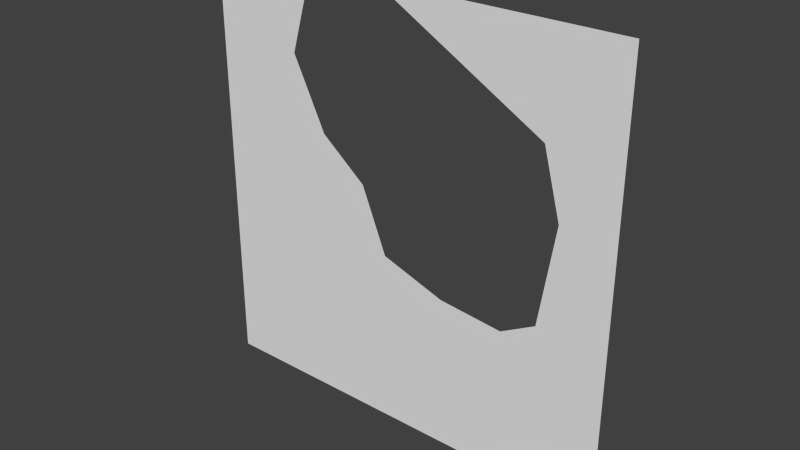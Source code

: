 # Source: grove1_4.blend  (saved by Blender 2.76.0; exported with 4.5.12 LTS)
import bpy
from mathutils import Matrix  # noqa: F401  (used for matrix-valued properties, if any)

bpy.ops.wm.read_factory_settings(use_empty=True)
scene = bpy.context.scene
scene.name = 'Scene'

# ---- collections
col_collection_1 = bpy.data.collections.new('Collection 1'); scene.collection.children.link(col_collection_1)

# ---- world
world_world = bpy.data.worlds.new('World'); scene.world = world_world
world_world.color = (0.05088, 0.05088, 0.05088)
world_world.use_sun_shadow = False
world_world.sun_shadow_jitter_overblur = 0.0
world_world.cycles.sampling_method = 'MANUAL'
world_world.cycles.sample_map_resolution = 256

# ---- meshes
me_genericlod3card_mesh = bpy.data.meshes.new('genericLOD3card.mesh')
me_genericlod3card_mesh.from_pydata([(-1.28, 1.28, 1.28), (-1.28, 1.28, -1.28), (1.28, 1.28, 1.28), (1.28, 1.28, -1.28), (1.28, 1.28, -0.723), (-0.06015, 1.28, 1.222), (0.6153, 1.28, -1.28), (0.8609, 1.28, 0.701), (0.9646, 1.28, 0.3154), (0.8733, 1.28, -0.2774), (0.6659, 1.28, -0.393), (0.28, 1.28, -0.3545), (-0.1058, 1.28, -0.2244), (-0.2593, 1.28, 0.1564), (-0.5331, 1.28, 0.3781), (-0.7353, 1.28, 0.7926), (-0.6323, 1.28, 1.14), (-0.02349, 1.28, -1.28), (1.28, 1.28, -0.4009), (1.28, 1.28, 0.4728), (-1.28, 1.28, -0.4319), (-1.28, 1.28, 0.5969), (-1.28, 1.28, 0.1109), (-0.7412, 1.28, -0.7956), (1.28, 1.28, 0.7595), (0.8384, 1.28, 1.028)], [], [(18, 9, 10), (21, 14, 15), (17, 11, 12), (3, 4, 10), (10, 11, 6), (17, 12, 23), (18, 19, 8), (9, 18, 8), (24, 25, 7), (8, 19, 7), (1, 17, 23), (6, 3, 10), (4, 18, 10), (20, 1, 23), (13, 20, 12), (21, 22, 14), (0, 15, 16), (0, 21, 15), (2, 0, 5), (22, 20, 13), (14, 22, 13), (16, 5, 0), (6, 11, 17), (12, 20, 23), (7, 25, 5), (25, 2, 5), (24, 2, 25), (19, 24, 7)])
_uv = me_genericlod3card_mesh.uv_layers.new(name='UVMap')
_uv.uv.foreach_set('vector', [1.0, 0.3434, 0.8411, 0.3916, 0.7601, 0.3465, 0.0, 0.7332, 0.2917, 0.6477, 0.2128, 0.8096, 0.4908, 0.0, 0.6094, 0.3615, 0.4587, 0.4124, 1.0, 0.0, 1.0, 0.2176, 0.7601, 0.3465, 0.7601, 0.3465, 0.6094, 0.3615, 0.7403, 0.0, 0.4908, 0.0, 0.4587, 0.4124, 0.2105, 0.1892, 1.0, 0.3434, 1.0, 0.6847, 0.8768, 0.6232, 0.8411, 0.3916, 1.0, 0.3434, 0.8768, 0.6232, 1.0, 0.7967, 0.9182, 0.8869, 0.8363, 0.7738, 0.8768, 0.6232, 1.0, 0.6847, 0.8363, 0.7738, 0.0, 0.0, 0.4908, 0.0, 0.2105, 0.1892, 0.7403, 0.0, 1.0, 0.0, 0.7601, 0.3465, 1.0, 0.2176, 1.0, 0.3434, 0.7601, 0.3465, 0.0, 0.3313, 0.0, 0.0, 0.2105, 0.1892, 0.3987, 0.5611, 0.0, 0.3313, 0.4587, 0.4124, 0.0, 0.7332, 0.0, 0.5433, 0.2917, 0.6477, 0.0, 1.0, 0.2128, 0.8096, 0.2447, 0.9535, 0.0, 1.0, 0.0, 0.7332, 0.2128, 0.8096, 1.0, 1.0, 0.0, 1.0, 0.6539, 0.9516, 0.0, 0.5433, 0.0, 0.3313, 0.3987, 0.5611, 0.2917, 0.6477, 0.0, 0.5433, 0.3987, 0.5611, 0.2447, 0.9535, 0.4477, 0.9525, 0.0, 1.0, 0.7403, 0.0, 0.6094, 0.3615, 0.4908, 0.0, 0.4587, 0.4124, 0.0, 0.3313, 0.2105, 0.1892, 0.8363, 0.7738, 0.9182, 0.8869, 0.6539, 0.9516, 0.9182, 0.8869, 1.0, 1.0, 0.6539, 0.9516, 1.0, 0.7967, 1.0, 1.0, 0.9182, 0.8869, 1.0, 0.6847, 1.0, 0.7967, 0.8363, 0.7738])
_ca = me_genericlod3card_mesh.color_attributes.new('Col', 'BYTE_COLOR', 'CORNER')
_ca.data.foreach_set('color', [0.06663, 0.0, 0.0, 1.0, 0.0648, 0.0, 0.0, 0.9961, 0.06663, 0.0, 0.0, 0.9961, 0.06663, 0.0, 0.0, 1.0, 0.06663, 0.0, 0.0, 0.9961, 0.06663, 0.0, 0.0, 0.9961, 0.06663, 0.0, 0.0, 1.0, 0.06663, 0.0, 0.0, 0.9961, 0.06663, 0.0, 0.0, 0.9961, 0.06663, 0.0, 0.0, 1.0, 0.06663, 0.0, 0.0, 1.0, 0.06663, 0.0, 0.0, 0.9961, 0.06663, 0.0, 0.0, 0.9961, 0.06663, 0.0, 0.0, 0.9961, 0.06663, 0.0, 0.0, 1.0, 0.06663, 0.0, 0.0, 1.0, 0.06663, 0.0, 0.0, 0.9961, 0.06663, 0.0, 0.0, 0.9961, 0.06663, 0.0, 0.0, 1.0, 0.06663, 0.0, 0.0, 1.0, 0.06663, 0.0, 0.0, 0.9961, 0.0648, 0.0, 0.0, 0.9961, 0.06663, 0.0, 0.0, 1.0, 0.06663, 0.0, 0.0, 0.9961, 0.06663, 0.0, 0.0, 1.0, 0.06663, 0.0, 0.0, 0.9961, 0.06663, 0.0, 0.0, 0.9961, 0.06663, 0.0, 0.0, 0.9961, 0.06663, 0.0, 0.0, 1.0, 0.06663, 0.0, 0.0, 0.9961, 0.06663, 0.0, 0.0, 1.0, 0.06663, 0.0, 0.0, 1.0, 0.06663, 0.0, 0.0, 0.9961, 0.06663, 0.0, 0.0, 1.0, 0.06663, 0.0, 0.0, 1.0, 0.06663, 0.0, 0.0, 0.9961, 0.06663, 0.0, 0.0, 1.0, 0.06663, 0.0, 0.0, 1.0, 0.06663, 0.0, 0.0, 0.9961, 0.06663, 0.0, 0.0, 1.0, 0.06663, 0.0, 0.0, 1.0, 0.06663, 0.0, 0.0, 0.9961, 0.06663, 0.0, 0.0, 0.9961, 0.06663, 0.0, 0.0, 1.0, 0.06663, 0.0, 0.0, 0.9961, 0.06663, 0.0, 0.0, 1.0, 0.06663, 0.0, 0.0, 1.0, 0.06663, 0.0, 0.0, 0.9961, 0.06663, 0.0, 0.0, 1.0, 0.06663, 0.0, 0.0, 0.9961, 0.06663, 0.0, 0.0, 0.9961, 0.06663, 0.0, 0.0, 1.0, 0.06663, 0.0, 0.0, 1.0, 0.06663, 0.0, 0.0, 0.9961, 0.06663, 0.0, 0.0, 1.0, 0.06663, 0.0, 0.0, 1.0, 0.06663, 0.0, 0.0, 0.9961, 0.06663, 0.0, 0.0, 1.0, 0.06663, 0.0, 0.0, 1.0, 0.06663, 0.0, 0.0, 0.9961, 0.06663, 0.0, 0.0, 0.9961, 0.06663, 0.0, 0.0, 1.0, 0.06663, 0.0, 0.0, 0.9961, 0.06663, 0.0, 0.0, 0.9961, 0.3663, 0.2086, 0.2086, 0.9961, 0.06663, 0.0, 0.0, 1.0, 0.06663, 0.0, 0.0, 1.0, 0.06663, 0.0, 0.0, 0.9961, 0.06663, 0.0, 0.0, 1.0, 0.06663, 0.0, 0.0, 0.9961, 0.06663, 0.0, 0.0, 1.0, 0.06663, 0.0, 0.0, 0.9961, 0.06663, 0.0, 0.0, 0.9961, 0.06663, 0.0, 0.0, 0.9961, 0.06663, 0.0, 0.0, 0.9961, 0.06663, 0.0, 0.0, 0.9961, 0.06663, 0.0, 0.0, 1.0, 0.06663, 0.0, 0.0, 0.9961, 0.06663, 0.0, 0.0, 1.0, 0.06663, 0.0, 0.0, 1.0, 0.06663, 0.0, 0.0, 0.9961, 0.06663, 0.0, 0.0, 1.0, 0.06663, 0.0, 0.0, 1.0, 0.06663, 0.0, 0.0, 0.9961])
me_genericlod3card_mesh.use_remesh_preserve_volume = False
me_genericlod3card_mesh.use_remesh_preserve_attributes = False
me_genericlod3card_mesh.use_mirror_vertex_groups = False
me_genericlod3card_mesh.update()

# ---- objects
ob_grove1_4_mesh = bpy.data.objects.new('grove1_4_mesh', me_genericlod3card_mesh)

# ---- transforms, parenting, visibility, modifiers, constraints
ob_grove1_4_mesh.location = (0.0, 0.0, 0.0)
ob_grove1_4_mesh.lineart.crease_threshold = 0.0

# ---- collection membership
col_collection_1.objects.link(ob_grove1_4_mesh)

# ---- scene / render settings (as saved in the file)
scene.frame_start = 1; scene.frame_end = 2; scene.frame_set(1)
scene.render.engine = 'BLENDER_EEVEE_NEXT'
scene.render.resolution_percentage = 50
scene.render.dither_intensity = 0.0
scene.cycles.use_denoising = False
scene.cycles.samples = 10
scene.cycles.sampling_pattern = 'TABULATED_SOBOL'
scene.cycles.light_sampling_threshold = 0.0
scene.cycles.use_adaptive_sampling = False
scene.cycles.use_light_tree = False
scene.cycles.blur_glossy = 0.0
scene.cycles.pixel_filter_type = 'GAUSSIAN'
scene.cycles.sample_clamp_indirect = 0.0
scene.view_settings.view_transform = 'Standard'
bpy.context.view_layer.update()

# ---- added for rendering (the .blend has no active camera and no usable light): camera, sun
cam_auto = bpy.data.cameras.new('AutoCamera')
cam_auto.lens = 50.0
cam_auto.sensor_width = 36.0
cam_auto.clip_end = 1000.0
ob_auto_camera = bpy.data.objects.new('AutoCamera', cam_auto)
scene.collection.objects.link(ob_auto_camera)
ob_auto_camera.location = (3.34967, -2.7396, 2.67974)
ob_auto_camera.rotation_euler = (1.09748, -7.21219e-08, 0.694738)
scene.camera = ob_auto_camera
light_auto_sun = bpy.data.lights.new('AutoSun', 'SUN')
light_auto_sun.energy = 3.0
light_auto_sun.angle = 0.0523599
ob_auto_sun = bpy.data.objects.new('AutoSun', light_auto_sun)
scene.collection.objects.link(ob_auto_sun)
ob_auto_sun.rotation_euler = (0.872665, 0.174533, 0.523599)
bpy.context.view_layer.update()
